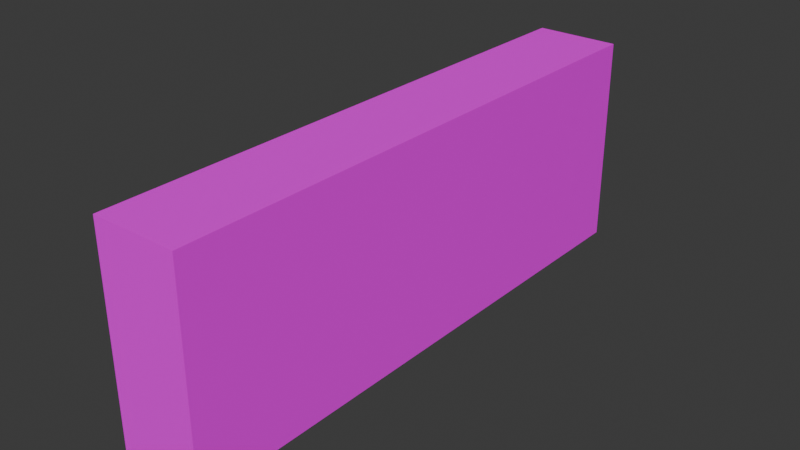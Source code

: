 # Source: mWallLowBricksWhite01.blend  (saved by Blender 4.3.32; exported with 4.5.12 LTS)
import bpy
from mathutils import Matrix  # noqa: F401  (used for matrix-valued properties, if any)

bpy.ops.wm.read_factory_settings(use_empty=True)
scene = bpy.context.scene
scene.name = 'Scene'

# ---- collections
col_brickswhite01 = bpy.data.collections.new('BricksWhite01'); scene.collection.children.link(col_brickswhite01)

# ---- images (referenced by path relative to the original .blend; pixels are not part of the script)
import os
ASSET_DIR = os.environ.get("B2B_ASSET_DIR", "")  # directory of the original .blend (textures are referenced by path, not embedded)
HERE = os.path.dirname(os.path.abspath(__file__))  # packed textures are extracted next to this script under _unpacked/

def load_image(name, relpath, width, height, colorspace="sRGB"):
    """Load a texture the original file referenced (path relative to the .blend, or extracted next to this script)."""
    p = next((c for c in (os.path.join(HERE, relpath), os.path.join(ASSET_DIR, relpath)) if relpath and os.path.exists(c)), "")
    if p:
        img = bpy.data.images.load(p, check_existing=True)
        img.name = name
    else:  # same state as the original file: an image datablock whose file is absent (Cycles renders it pink)
        img = bpy.data.images.new(name, width, height)
        img.source = "FILE"
        img.filepath = "//" + (relpath or name)
    img.colorspace_settings.name = colorspace
    return img
img_brickswhite01_png = load_image('BricksWhite01.png', 'BricksWhite01.png', 1024, 1024, 'sRGB')

# ---- materials (node trees are filled in below, after node groups)
mat_brickswhite01 = bpy.data.materials.new('BricksWhite01')
mat_brickswhite01.use_transparent_shadow = False

# ---- material node trees
mat_brickswhite01.use_nodes = True; mat_brickswhite01.node_tree.nodes.clear()
_N = mat_brickswhite01.node_tree.nodes; _L = mat_brickswhite01.node_tree.links
n0 = _N.new('ShaderNodeBsdfPrincipled'); n0.name = 'Principled BSDF'; n0.location = (10, 300)
n0.inputs[3].default_value = 1.45
n0.inputs[13].default_value = 0.05
n1 = _N.new('ShaderNodeOutputMaterial'); n1.name = 'Material Output'; n1.location = (300, 300)
n2 = _N.new('ShaderNodeTexImage'); n2.name = 'Image Texture'; n2.location = (-280, 280)
n2.image = img_brickswhite01_png
n2.interpolation = 'Closest'
_L.new(n0.outputs[0], n1.inputs[0])
_L.new(n2.outputs[0], n0.inputs[0])
n1.is_active_output = True

# ---- world
world_world = bpy.data.worlds.new('World'); scene.world = world_world
world_world.use_nodes = True; world_world.node_tree.nodes.clear()
_N = world_world.node_tree.nodes; _L = world_world.node_tree.links
n0 = _N.new('ShaderNodeOutputWorld'); n0.name = 'World Output'; n0.location = (300, 300)
n1 = _N.new('ShaderNodeBackground'); n1.name = 'Background'; n1.location = (10, 300)
n1.inputs[0].default_value = (0.05088, 0.05088, 0.05088, 1.0)
_L.new(n1.outputs[0], n0.inputs[0])
n0.is_active_output = True
world_world.color = (0.05088, 0.05088, 0.05088)
world_world.use_sun_shadow = False
world_world.sun_shadow_jitter_overblur = 0.0

# ---- meshes
me_cube_006 = bpy.data.meshes.new('Cube.006')
me_cube_006.from_pydata([(1.825e-07, 0.0, 0.75), (1.825e-07, 0.0, 0.0), (1.825e-07, -2.0, 0.75), (1.825e-07, -2.0, 0.0), (-0.3, 0.0, 0.75), (-0.3, 0.0, 0.0), (-0.3, -2.0, 0.75), (-0.3, -2.0, 0.0)], [], [(0, 4, 6, 2), (3, 2, 6, 7), (7, 6, 4, 5), (5, 1, 3, 7), (1, 0, 2, 3), (5, 4, 0, 1)])
_uv = me_cube_006.uv_layers.new(name='UVMap')
_uv.uv.foreach_set('vector', [0.0, 0.4531, 0.0, 0.3281, 1.0, 0.3281, 1.0, 0.4531, 0.3281, 0.4531, 0.3281, 0.0, 0.4453, 0.0, 0.4453, 0.4531, 1.0, 0.0, 1.0, 0.4531, 0.0, 0.4531, 0.0, 0.0, 0.0, 0.3281, 0.0, 0.4531, 1.0, 0.4531, 1.0, 0.3281, 0.0, 0.4531, 0.0, 0.0, 1.0, 0.0, 1.0, 0.4531, 0.4453, 0.0, 0.4453, 0.4531, 0.3281, 0.4531, 0.3281, 0.0])
me_cube_006.materials.append(mat_brickswhite01)
me_cube_006.use_mirror_vertex_groups = False
me_cube_006.update()

# ---- objects
ob_walllowbrickswhite01 = bpy.data.objects.new('WallLowBricksWhite01', me_cube_006)

# ---- transforms, parenting, visibility, modifiers, constraints
ob_walllowbrickswhite01.location = (0.0, 0.0, 0.0)
ob_walllowbrickswhite01.scale = (2.0, 2.0, 2.0)
ob_walllowbrickswhite01.lock_rotations_4d = False
ob_walllowbrickswhite01.empty_display_type = 'ARROWS'
ob_walllowbrickswhite01.lineart.crease_threshold = 0.0

# ---- collection membership
col_brickswhite01.objects.link(ob_walllowbrickswhite01)

# ---- scene / render settings (as saved in the file)
scene.frame_start = 1; scene.frame_end = 250; scene.frame_set(1)
scene.render.engine = 'BLENDER_EEVEE_NEXT'
scene.cycles.sampling_pattern = 'TABULATED_SOBOL'
scene.eevee.ray_tracing_options.trace_max_roughness = 0.0
bpy.context.view_layer.update()

# ---- added for rendering (the .blend has no active camera and no usable light): camera, sun
cam_auto = bpy.data.cameras.new('AutoCamera')
cam_auto.lens = 50.0
cam_auto.sensor_width = 36.0
cam_auto.clip_end = 1000.0
ob_auto_camera = bpy.data.objects.new('AutoCamera', cam_auto)
scene.collection.objects.link(ob_auto_camera)
ob_auto_camera.location = (3.69136, -6.78963, 3.94308)
ob_auto_camera.rotation_euler = (1.09748, -7.21219e-08, 0.694738)
scene.camera = ob_auto_camera
light_auto_sun = bpy.data.lights.new('AutoSun', 'SUN')
light_auto_sun.energy = 3.0
light_auto_sun.angle = 0.0523599
ob_auto_sun = bpy.data.objects.new('AutoSun', light_auto_sun)
scene.collection.objects.link(ob_auto_sun)
ob_auto_sun.rotation_euler = (0.872665, 0.174533, 0.523599)
bpy.context.view_layer.update()
